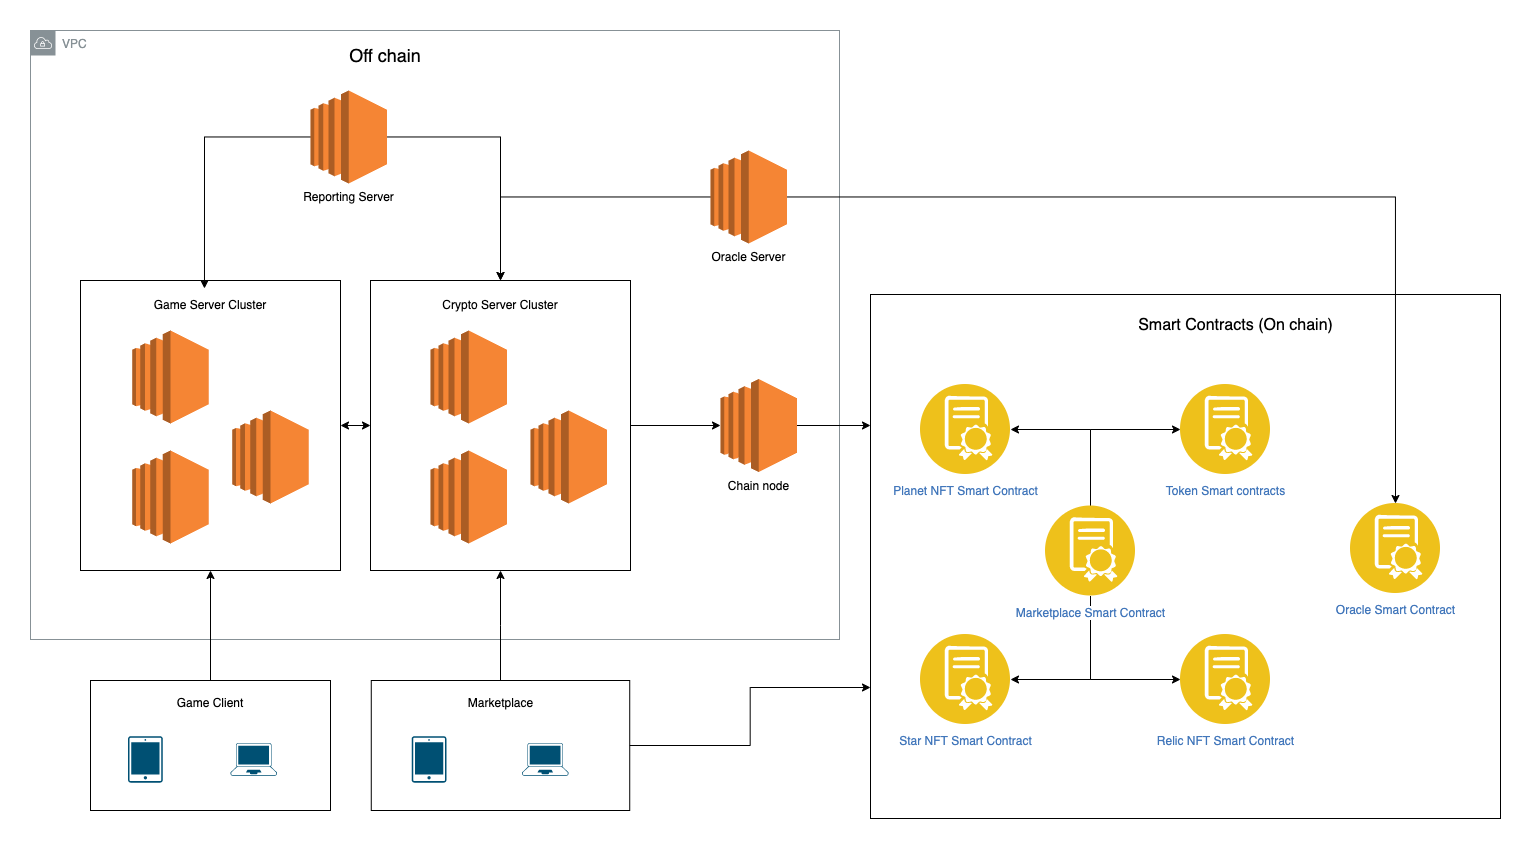

The diagram above was exported from draw.io. Its source (the exported page's mxGraphModel, read from the mxfile embedded in the PNG):
<mxGraphModel dx="2004" dy="2181" grid="1" gridSize="10" guides="1" tooltips="1" connect="1" arrows="1" fold="1" page="1" pageScale="1" pageWidth="850" pageHeight="1100" math="0" shadow="0">
  <root>
    <mxCell id="0" />
    <mxCell id="1" parent="0" />
    <mxCell id="XdVpOr0JbvHoT3Ndwx9L-59" value="VPC" style="sketch=0;outlineConnect=0;gradientColor=none;html=1;whiteSpace=wrap;fontSize=12;fontStyle=0;shape=mxgraph.aws4.group;grIcon=mxgraph.aws4.group_vpc;strokeColor=#879196;fillColor=none;verticalAlign=top;align=left;spacingLeft=30;fontColor=#879196;dashed=0;" parent="1" vertex="1">
      <mxGeometry x="-780" y="-20" width="809" height="609" as="geometry" />
    </mxCell>
    <mxCell id="XdVpOr0JbvHoT3Ndwx9L-38" value="" style="rounded=0;whiteSpace=wrap;html=1;" parent="1" vertex="1">
      <mxGeometry x="60" y="244" width="630" height="524" as="geometry" />
    </mxCell>
    <mxCell id="XdVpOr0JbvHoT3Ndwx9L-35" style="edgeStyle=orthogonalEdgeStyle;rounded=0;orthogonalLoop=1;jettySize=auto;html=1;" parent="1" source="XdVpOr0JbvHoT3Ndwx9L-10" target="XdVpOr0JbvHoT3Ndwx9L-34" edge="1">
      <mxGeometry relative="1" as="geometry" />
    </mxCell>
    <mxCell id="XdVpOr0JbvHoT3Ndwx9L-10" value="" style="rounded=0;whiteSpace=wrap;html=1;" parent="1" vertex="1">
      <mxGeometry x="-440" y="230" width="260" height="290" as="geometry" />
    </mxCell>
    <mxCell id="XdVpOr0JbvHoT3Ndwx9L-60" style="edgeStyle=orthogonalEdgeStyle;rounded=0;orthogonalLoop=1;jettySize=auto;html=1;startArrow=classic;startFill=1;" parent="1" source="XdVpOr0JbvHoT3Ndwx9L-8" target="XdVpOr0JbvHoT3Ndwx9L-10" edge="1">
      <mxGeometry relative="1" as="geometry" />
    </mxCell>
    <mxCell id="XdVpOr0JbvHoT3Ndwx9L-8" value="" style="rounded=0;whiteSpace=wrap;html=1;" parent="1" vertex="1">
      <mxGeometry x="-730" y="230" width="260" height="290" as="geometry" />
    </mxCell>
    <mxCell id="XdVpOr0JbvHoT3Ndwx9L-2" value="" style="outlineConnect=0;dashed=0;verticalLabelPosition=bottom;verticalAlign=top;align=center;html=1;shape=mxgraph.aws3.ec2;fillColor=#F58534;gradientColor=none;" parent="1" vertex="1">
      <mxGeometry x="-380" y="280" width="76.5" height="93" as="geometry" />
    </mxCell>
    <mxCell id="XdVpOr0JbvHoT3Ndwx9L-3" value="" style="outlineConnect=0;dashed=0;verticalLabelPosition=bottom;verticalAlign=top;align=center;html=1;shape=mxgraph.aws3.ec2;fillColor=#F58534;gradientColor=none;" parent="1" vertex="1">
      <mxGeometry x="-380" y="400" width="76.5" height="93" as="geometry" />
    </mxCell>
    <mxCell id="XdVpOr0JbvHoT3Ndwx9L-4" value="" style="outlineConnect=0;dashed=0;verticalLabelPosition=bottom;verticalAlign=top;align=center;html=1;shape=mxgraph.aws3.ec2;fillColor=#F58534;gradientColor=none;" parent="1" vertex="1">
      <mxGeometry x="-280" y="360" width="76.5" height="93" as="geometry" />
    </mxCell>
    <mxCell id="XdVpOr0JbvHoT3Ndwx9L-5" value="" style="outlineConnect=0;dashed=0;verticalLabelPosition=bottom;verticalAlign=top;align=center;html=1;shape=mxgraph.aws3.ec2;fillColor=#F58534;gradientColor=none;" parent="1" vertex="1">
      <mxGeometry x="-678.25" y="280" width="76.5" height="93" as="geometry" />
    </mxCell>
    <mxCell id="XdVpOr0JbvHoT3Ndwx9L-6" value="" style="outlineConnect=0;dashed=0;verticalLabelPosition=bottom;verticalAlign=top;align=center;html=1;shape=mxgraph.aws3.ec2;fillColor=#F58534;gradientColor=none;" parent="1" vertex="1">
      <mxGeometry x="-678.25" y="400" width="76.5" height="93" as="geometry" />
    </mxCell>
    <mxCell id="XdVpOr0JbvHoT3Ndwx9L-7" value="" style="outlineConnect=0;dashed=0;verticalLabelPosition=bottom;verticalAlign=top;align=center;html=1;shape=mxgraph.aws3.ec2;fillColor=#F58534;gradientColor=none;" parent="1" vertex="1">
      <mxGeometry x="-578.25" y="360" width="76.5" height="93" as="geometry" />
    </mxCell>
    <mxCell id="XdVpOr0JbvHoT3Ndwx9L-9" value="Game Server Cluster" style="text;html=1;strokeColor=none;fillColor=none;align=center;verticalAlign=middle;whiteSpace=wrap;rounded=0;" parent="1" vertex="1">
      <mxGeometry x="-670" y="240" width="140" height="30" as="geometry" />
    </mxCell>
    <mxCell id="XdVpOr0JbvHoT3Ndwx9L-13" style="edgeStyle=orthogonalEdgeStyle;rounded=0;orthogonalLoop=1;jettySize=auto;html=1;entryX=0.457;entryY=-0.067;entryDx=0;entryDy=0;entryPerimeter=0;" parent="1" source="XdVpOr0JbvHoT3Ndwx9L-12" target="XdVpOr0JbvHoT3Ndwx9L-9" edge="1">
      <mxGeometry relative="1" as="geometry" />
    </mxCell>
    <mxCell id="XdVpOr0JbvHoT3Ndwx9L-14" style="edgeStyle=orthogonalEdgeStyle;rounded=0;orthogonalLoop=1;jettySize=auto;html=1;" parent="1" source="XdVpOr0JbvHoT3Ndwx9L-12" target="XdVpOr0JbvHoT3Ndwx9L-10" edge="1">
      <mxGeometry relative="1" as="geometry">
        <Array as="points">
          <mxPoint x="-310" y="87" />
        </Array>
      </mxGeometry>
    </mxCell>
    <mxCell id="XdVpOr0JbvHoT3Ndwx9L-12" value="Reporting Server" style="outlineConnect=0;dashed=0;verticalLabelPosition=bottom;verticalAlign=top;align=center;html=1;shape=mxgraph.aws3.ec2;fillColor=#F58534;gradientColor=none;" parent="1" vertex="1">
      <mxGeometry x="-500" y="40" width="76.5" height="93" as="geometry" />
    </mxCell>
    <mxCell id="XdVpOr0JbvHoT3Ndwx9L-15" value="Crypto Server Cluster" style="text;html=1;strokeColor=none;fillColor=none;align=center;verticalAlign=middle;whiteSpace=wrap;rounded=0;" parent="1" vertex="1">
      <mxGeometry x="-380" y="240" width="140" height="30" as="geometry" />
    </mxCell>
    <mxCell id="XdVpOr0JbvHoT3Ndwx9L-53" style="edgeStyle=orthogonalEdgeStyle;rounded=0;orthogonalLoop=1;jettySize=auto;html=1;" parent="1" source="XdVpOr0JbvHoT3Ndwx9L-20" target="MyRJ2VjDO7VYOTz8_pOF-1" edge="1">
      <mxGeometry relative="1" as="geometry" />
    </mxCell>
    <mxCell id="XdVpOr0JbvHoT3Ndwx9L-54" style="edgeStyle=orthogonalEdgeStyle;rounded=0;orthogonalLoop=1;jettySize=auto;html=1;entryX=0.5;entryY=0;entryDx=0;entryDy=0;" parent="1" source="XdVpOr0JbvHoT3Ndwx9L-20" target="XdVpOr0JbvHoT3Ndwx9L-10" edge="1">
      <mxGeometry relative="1" as="geometry" />
    </mxCell>
    <mxCell id="XdVpOr0JbvHoT3Ndwx9L-20" value="Oracle Server" style="outlineConnect=0;dashed=0;verticalLabelPosition=bottom;verticalAlign=top;align=center;html=1;shape=mxgraph.aws3.ec2;fillColor=#F58534;gradientColor=none;" parent="1" vertex="1">
      <mxGeometry x="-100" y="100" width="76.5" height="93" as="geometry" />
    </mxCell>
    <mxCell id="XdVpOr0JbvHoT3Ndwx9L-22" value="" style="group" parent="1" vertex="1" connectable="0">
      <mxGeometry x="-439.23" y="630" width="258.46" height="130" as="geometry" />
    </mxCell>
    <mxCell id="XdVpOr0JbvHoT3Ndwx9L-23" value="" style="rounded=0;whiteSpace=wrap;html=1;" parent="XdVpOr0JbvHoT3Ndwx9L-22" vertex="1">
      <mxGeometry width="258.46" height="130" as="geometry" />
    </mxCell>
    <mxCell id="XdVpOr0JbvHoT3Ndwx9L-24" value="" style="sketch=0;points=[[0.015,0.015,0],[0.985,0.015,0],[0.985,0.985,0],[0.015,0.985,0],[0.25,0,0],[0.5,0,0],[0.75,0,0],[1,0.25,0],[1,0.5,0],[1,0.75,0],[0.75,1,0],[0.5,1,0],[0.25,1,0],[0,0.75,0],[0,0.5,0],[0,0.25,0]];verticalLabelPosition=bottom;html=1;verticalAlign=top;aspect=fixed;align=center;pointerEvents=1;shape=mxgraph.cisco19.handheld;fillColor=#005073;strokeColor=none;" parent="XdVpOr0JbvHoT3Ndwx9L-22" vertex="1">
      <mxGeometry x="40.38437499999999" y="55.714285714285715" width="34.82122130102041" height="46.42829506802721" as="geometry" />
    </mxCell>
    <mxCell id="XdVpOr0JbvHoT3Ndwx9L-25" value="" style="points=[[0.13,0.02,0],[0.5,0,0],[0.87,0.02,0],[0.885,0.4,0],[0.985,0.985,0],[0.5,1,0],[0.015,0.985,0],[0.115,0.4,0]];verticalLabelPosition=bottom;sketch=0;html=1;verticalAlign=top;aspect=fixed;align=center;pointerEvents=1;shape=mxgraph.cisco19.laptop;fillColor=#005073;strokeColor=none;" parent="XdVpOr0JbvHoT3Ndwx9L-22" vertex="1">
      <mxGeometry x="150.76833333333332" y="62.67857142857143" width="46.42829506802721" height="32.499806547619045" as="geometry" />
    </mxCell>
    <mxCell id="XdVpOr0JbvHoT3Ndwx9L-26" value="Marketplace" style="text;html=1;strokeColor=none;fillColor=none;align=center;verticalAlign=middle;whiteSpace=wrap;rounded=0;" parent="XdVpOr0JbvHoT3Ndwx9L-22" vertex="1">
      <mxGeometry x="53.84437499999999" y="9.285714285714286" width="150.76833333333332" height="27.857142857142858" as="geometry" />
    </mxCell>
    <mxCell id="XdVpOr0JbvHoT3Ndwx9L-28" style="edgeStyle=orthogonalEdgeStyle;rounded=0;orthogonalLoop=1;jettySize=auto;html=1;entryX=0.5;entryY=1;entryDx=0;entryDy=0;exitX=0.5;exitY=0;exitDx=0;exitDy=0;" parent="1" source="XdVpOr0JbvHoT3Ndwx9L-18" target="XdVpOr0JbvHoT3Ndwx9L-8" edge="1">
      <mxGeometry relative="1" as="geometry" />
    </mxCell>
    <mxCell id="XdVpOr0JbvHoT3Ndwx9L-29" style="edgeStyle=orthogonalEdgeStyle;rounded=0;orthogonalLoop=1;jettySize=auto;html=1;entryX=0.5;entryY=1;entryDx=0;entryDy=0;" parent="1" source="XdVpOr0JbvHoT3Ndwx9L-23" target="XdVpOr0JbvHoT3Ndwx9L-10" edge="1">
      <mxGeometry relative="1" as="geometry" />
    </mxCell>
    <mxCell id="XdVpOr0JbvHoT3Ndwx9L-44" style="edgeStyle=orthogonalEdgeStyle;rounded=0;orthogonalLoop=1;jettySize=auto;html=1;entryX=1;entryY=0.5;entryDx=0;entryDy=0;" parent="1" source="XdVpOr0JbvHoT3Ndwx9L-31" target="XdVpOr0JbvHoT3Ndwx9L-32" edge="1">
      <mxGeometry relative="1" as="geometry">
        <Array as="points">
          <mxPoint x="280" y="379" />
        </Array>
      </mxGeometry>
    </mxCell>
    <mxCell id="XdVpOr0JbvHoT3Ndwx9L-45" style="edgeStyle=orthogonalEdgeStyle;rounded=0;orthogonalLoop=1;jettySize=auto;html=1;entryX=0;entryY=0.5;entryDx=0;entryDy=0;" parent="1" source="XdVpOr0JbvHoT3Ndwx9L-31" target="XdVpOr0JbvHoT3Ndwx9L-33" edge="1">
      <mxGeometry relative="1" as="geometry">
        <Array as="points">
          <mxPoint x="280" y="379" />
        </Array>
      </mxGeometry>
    </mxCell>
    <mxCell id="XdVpOr0JbvHoT3Ndwx9L-47" style="edgeStyle=orthogonalEdgeStyle;rounded=0;orthogonalLoop=1;jettySize=auto;html=1;entryX=1;entryY=0.5;entryDx=0;entryDy=0;" parent="1" source="XdVpOr0JbvHoT3Ndwx9L-31" target="XdVpOr0JbvHoT3Ndwx9L-42" edge="1">
      <mxGeometry relative="1" as="geometry">
        <Array as="points">
          <mxPoint x="280" y="629" />
        </Array>
      </mxGeometry>
    </mxCell>
    <mxCell id="XdVpOr0JbvHoT3Ndwx9L-49" style="edgeStyle=orthogonalEdgeStyle;rounded=0;orthogonalLoop=1;jettySize=auto;html=1;entryX=0;entryY=0.5;entryDx=0;entryDy=0;" parent="1" source="XdVpOr0JbvHoT3Ndwx9L-31" target="XdVpOr0JbvHoT3Ndwx9L-43" edge="1">
      <mxGeometry relative="1" as="geometry">
        <Array as="points">
          <mxPoint x="280" y="629" />
        </Array>
      </mxGeometry>
    </mxCell>
    <mxCell id="XdVpOr0JbvHoT3Ndwx9L-31" value="Marketplace Smart Contract" style="aspect=fixed;perimeter=ellipsePerimeter;html=1;align=center;shadow=0;dashed=0;fontColor=#4277BB;labelBackgroundColor=#ffffff;fontSize=12;spacingTop=3;image;image=img/lib/ibm/blockchain/smart_contract.svg;" parent="1" vertex="1">
      <mxGeometry x="235" y="455.5" width="90" height="90" as="geometry" />
    </mxCell>
    <mxCell id="XdVpOr0JbvHoT3Ndwx9L-32" value="Planet NFT Smart Contract" style="aspect=fixed;perimeter=ellipsePerimeter;html=1;align=center;shadow=0;dashed=0;fontColor=#4277BB;labelBackgroundColor=#ffffff;fontSize=12;spacingTop=3;image;image=img/lib/ibm/blockchain/smart_contract.svg;" parent="1" vertex="1">
      <mxGeometry x="110" y="334" width="90" height="90" as="geometry" />
    </mxCell>
    <mxCell id="XdVpOr0JbvHoT3Ndwx9L-33" value="Token Smart contracts" style="aspect=fixed;perimeter=ellipsePerimeter;html=1;align=center;shadow=0;dashed=0;fontColor=#4277BB;labelBackgroundColor=#ffffff;fontSize=12;spacingTop=3;image;image=img/lib/ibm/blockchain/smart_contract.svg;" parent="1" vertex="1">
      <mxGeometry x="370" y="334" width="90" height="90" as="geometry" />
    </mxCell>
    <mxCell id="XdVpOr0JbvHoT3Ndwx9L-52" style="edgeStyle=orthogonalEdgeStyle;rounded=0;orthogonalLoop=1;jettySize=auto;html=1;entryX=0;entryY=0.25;entryDx=0;entryDy=0;" parent="1" source="XdVpOr0JbvHoT3Ndwx9L-34" target="XdVpOr0JbvHoT3Ndwx9L-38" edge="1">
      <mxGeometry relative="1" as="geometry" />
    </mxCell>
    <mxCell id="XdVpOr0JbvHoT3Ndwx9L-34" value="Chain node" style="outlineConnect=0;dashed=0;verticalLabelPosition=bottom;verticalAlign=top;align=center;html=1;shape=mxgraph.aws3.ec2;fillColor=#F58534;gradientColor=none;" parent="1" vertex="1">
      <mxGeometry x="-90" y="328.5" width="76.5" height="93" as="geometry" />
    </mxCell>
    <mxCell id="XdVpOr0JbvHoT3Ndwx9L-39" value="Smart Contracts (On chain)" style="text;html=1;strokeColor=none;fillColor=none;align=center;verticalAlign=middle;whiteSpace=wrap;rounded=0;fontSize=16;" parent="1" vertex="1">
      <mxGeometry x="284" y="260" width="282.5" height="30" as="geometry" />
    </mxCell>
    <mxCell id="XdVpOr0JbvHoT3Ndwx9L-42" value="Star NFT Smart Contract" style="aspect=fixed;perimeter=ellipsePerimeter;html=1;align=center;shadow=0;dashed=0;fontColor=#4277BB;labelBackgroundColor=#ffffff;fontSize=12;spacingTop=3;image;image=img/lib/ibm/blockchain/smart_contract.svg;" parent="1" vertex="1">
      <mxGeometry x="110" y="584" width="90" height="90" as="geometry" />
    </mxCell>
    <mxCell id="XdVpOr0JbvHoT3Ndwx9L-43" value="Relic NFT Smart Contract" style="aspect=fixed;perimeter=ellipsePerimeter;html=1;align=center;shadow=0;dashed=0;fontColor=#4277BB;labelBackgroundColor=#ffffff;fontSize=12;spacingTop=3;image;image=img/lib/ibm/blockchain/smart_contract.svg;" parent="1" vertex="1">
      <mxGeometry x="370" y="584" width="90" height="90" as="geometry" />
    </mxCell>
    <mxCell id="XdVpOr0JbvHoT3Ndwx9L-18" value="" style="rounded=0;whiteSpace=wrap;html=1;" parent="1" vertex="1">
      <mxGeometry x="-720" y="630" width="240.00000000000003" height="130" as="geometry" />
    </mxCell>
    <mxCell id="XdVpOr0JbvHoT3Ndwx9L-16" value="" style="sketch=0;points=[[0.015,0.015,0],[0.985,0.015,0],[0.985,0.985,0],[0.015,0.985,0],[0.25,0,0],[0.5,0,0],[0.75,0,0],[1,0.25,0],[1,0.5,0],[1,0.75,0],[0.75,1,0],[0.5,1,0],[0.25,1,0],[0,0.75,0],[0,0.5,0],[0,0.25,0]];verticalLabelPosition=bottom;html=1;verticalAlign=top;aspect=fixed;align=center;pointerEvents=1;shape=mxgraph.cisco19.handheld;fillColor=#005073;strokeColor=none;" parent="1" vertex="1">
      <mxGeometry x="-682.5" y="685.7142857142857" width="34.82142857142857" height="46.42857142857143" as="geometry" />
    </mxCell>
    <mxCell id="XdVpOr0JbvHoT3Ndwx9L-17" value="" style="points=[[0.13,0.02,0],[0.5,0,0],[0.87,0.02,0],[0.885,0.4,0],[0.985,0.985,0],[0.5,1,0],[0.015,0.985,0],[0.115,0.4,0]];verticalLabelPosition=bottom;sketch=0;html=1;verticalAlign=top;aspect=fixed;align=center;pointerEvents=1;shape=mxgraph.cisco19.laptop;fillColor=#005073;strokeColor=none;" parent="1" vertex="1">
      <mxGeometry x="-580" y="692.6785714285714" width="46.42857142857143" height="32.5" as="geometry" />
    </mxCell>
    <mxCell id="XdVpOr0JbvHoT3Ndwx9L-19" value="Game Client" style="text;html=1;strokeColor=none;fillColor=none;align=center;verticalAlign=middle;whiteSpace=wrap;rounded=0;" parent="1" vertex="1">
      <mxGeometry x="-670" y="639.2857142857143" width="140" height="27.857142857142858" as="geometry" />
    </mxCell>
    <mxCell id="MyRJ2VjDO7VYOTz8_pOF-1" value="Oracle Smart Contract" style="aspect=fixed;perimeter=ellipsePerimeter;html=1;align=center;shadow=0;dashed=0;fontColor=#4277BB;labelBackgroundColor=#ffffff;fontSize=12;spacingTop=3;image;image=img/lib/ibm/blockchain/smart_contract.svg;" parent="1" vertex="1">
      <mxGeometry x="540" y="453" width="90" height="90" as="geometry" />
    </mxCell>
    <mxCell id="pcmQE6oul3NtCNYOmsO--1" style="edgeStyle=orthogonalEdgeStyle;rounded=0;orthogonalLoop=1;jettySize=auto;html=1;entryX=0;entryY=0.75;entryDx=0;entryDy=0;" parent="1" source="XdVpOr0JbvHoT3Ndwx9L-23" target="XdVpOr0JbvHoT3Ndwx9L-38" edge="1">
      <mxGeometry relative="1" as="geometry" />
    </mxCell>
    <mxCell id="pcmQE6oul3NtCNYOmsO--2" value="Off chain" style="text;html=1;strokeColor=none;fillColor=none;align=center;verticalAlign=middle;whiteSpace=wrap;rounded=0;fontSize=18;" parent="1" vertex="1">
      <mxGeometry x="-561" y="-10" width="272" height="30" as="geometry" />
    </mxCell>
  </root>
</mxGraphModel>